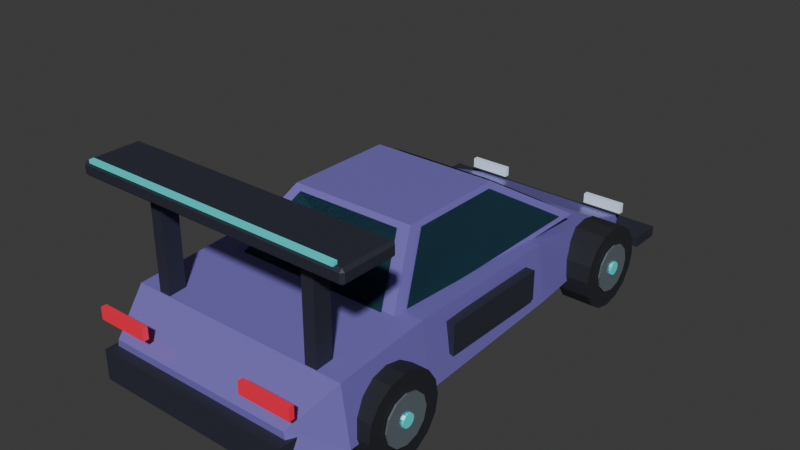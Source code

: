 # Source: senna.blend  (saved by Blender 5.3.31; exported with 4.5.12 LTS)
import bpy
from mathutils import Matrix  # noqa: F401  (used for matrix-valued properties, if any)

bpy.ops.wm.read_factory_settings(use_empty=True)
scene = bpy.context.scene
scene.name = 'Scene'

# ---- collections
col_collection = bpy.data.collections.new('Collection'); scene.collection.children.link(col_collection)

# ---- materials (node trees are filled in below, after node groups)
mat_body_paint = bpy.data.materials.new('Body paint')
mat_body_paint.diffuse_color = (0.25, 0.2, 0.67, 1.0)
mat_tires = bpy.data.materials.new('Tires')
mat_tires.diffuse_color = (0.012, 0.014, 0.02, 1.0)
mat_alloy = bpy.data.materials.new('Alloy')
mat_alloy.diffuse_color = (0.35, 0.43, 0.49, 1.0)
mat_neon_detail = bpy.data.materials.new('Neon detail')
mat_neon_detail.diffuse_color = (0.06, 0.85, 0.84, 1.0)
mat_tinted_windows = bpy.data.materials.new('Tinted windows')
mat_tinted_windows.diffuse_color = (0.035, 0.1, 0.15, 1.0)
mat_carbon_and_rubber_trim = bpy.data.materials.new('Carbon and rubber trim')
mat_carbon_and_rubber_trim.diffuse_color = (0.025, 0.028, 0.045, 1.0)
mat_tail_lamps = bpy.data.materials.new('Tail lamps')
mat_tail_lamps.diffuse_color = (0.9, 0.015, 0.055, 1.0)
mat_headlamps = bpy.data.materials.new('Headlamps')
mat_headlamps.diffuse_color = (0.7, 0.85, 1.0, 1.0)

# ---- material node trees
mat_body_paint.use_nodes = True; mat_body_paint.node_tree.nodes.clear()
_N = mat_body_paint.node_tree.nodes; _L = mat_body_paint.node_tree.links
n0 = _N.new('ShaderNodeBsdfPrincipled'); n0.name = 'Principled BSDF'; n0.location = (-200, 100)
n0.inputs[0].default_value = (0.25, 0.2, 0.67, 1.0)
n0.inputs[1].default_value = 0.25
n0.inputs[2].default_value = 0.35
n0.inputs[10].default_value = 0.005
n1 = _N.new('ShaderNodeOutputMaterial'); n1.name = 'Material Output'; n1.location = (200, 100)
_L.new(n0.outputs[0], n1.inputs[0])
n1.is_active_output = True
mat_tires.use_nodes = True; mat_tires.node_tree.nodes.clear()
_N = mat_tires.node_tree.nodes; _L = mat_tires.node_tree.links
n0 = _N.new('ShaderNodeBsdfPrincipled'); n0.name = 'Principled BSDF'; n0.location = (-200, 100)
n0.inputs[0].default_value = (0.012, 0.014, 0.02, 1.0)
n0.inputs[2].default_value = 0.8
n0.inputs[10].default_value = 0.005
n1 = _N.new('ShaderNodeOutputMaterial'); n1.name = 'Material Output'; n1.location = (200, 100)
_L.new(n0.outputs[0], n1.inputs[0])
n1.is_active_output = True
mat_alloy.use_nodes = True; mat_alloy.node_tree.nodes.clear()
_N = mat_alloy.node_tree.nodes; _L = mat_alloy.node_tree.links
n0 = _N.new('ShaderNodeBsdfPrincipled'); n0.name = 'Principled BSDF'; n0.location = (-200, 100)
n0.inputs[0].default_value = (0.35, 0.43, 0.49, 1.0)
n0.inputs[1].default_value = 0.7
n0.inputs[2].default_value = 0.25
n0.inputs[10].default_value = 0.005
n1 = _N.new('ShaderNodeOutputMaterial'); n1.name = 'Material Output'; n1.location = (200, 100)
_L.new(n0.outputs[0], n1.inputs[0])
n1.is_active_output = True
mat_neon_detail.use_nodes = True; mat_neon_detail.node_tree.nodes.clear()
_N = mat_neon_detail.node_tree.nodes; _L = mat_neon_detail.node_tree.links
n0 = _N.new('ShaderNodeBsdfPrincipled'); n0.name = 'Principled BSDF'; n0.location = (-200, 100)
n0.inputs[0].default_value = (0.06, 0.85, 0.84, 1.0)
n0.inputs[1].default_value = 0.2
n0.inputs[2].default_value = 0.3
n0.inputs[10].default_value = 0.005
n0.inputs[27].default_value = (0.06, 0.85, 0.84, 1.0)
n0.inputs[28].default_value = 0.15
n1 = _N.new('ShaderNodeOutputMaterial'); n1.name = 'Material Output'; n1.location = (200, 100)
_L.new(n0.outputs[0], n1.inputs[0])
n1.is_active_output = True
mat_tinted_windows.use_nodes = True; mat_tinted_windows.node_tree.nodes.clear()
_N = mat_tinted_windows.node_tree.nodes; _L = mat_tinted_windows.node_tree.links
n0 = _N.new('ShaderNodeBsdfPrincipled'); n0.name = 'Principled BSDF'; n0.location = (-200, 100)
n0.inputs[0].default_value = (0.035, 0.1, 0.15, 1.0)
n0.inputs[1].default_value = 0.25
n0.inputs[2].default_value = 0.18
n0.inputs[10].default_value = 0.005
n1 = _N.new('ShaderNodeOutputMaterial'); n1.name = 'Material Output'; n1.location = (200, 100)
_L.new(n0.outputs[0], n1.inputs[0])
n1.is_active_output = True
mat_carbon_and_rubber_trim.use_nodes = True; mat_carbon_and_rubber_trim.node_tree.nodes.clear()
_N = mat_carbon_and_rubber_trim.node_tree.nodes; _L = mat_carbon_and_rubber_trim.node_tree.links
n0 = _N.new('ShaderNodeBsdfPrincipled'); n0.name = 'Principled BSDF'; n0.location = (-200, 100)
n0.inputs[0].default_value = (0.025, 0.028, 0.045, 1.0)
n0.inputs[1].default_value = 0.05
n0.inputs[2].default_value = 0.6
n0.inputs[10].default_value = 0.005
n1 = _N.new('ShaderNodeOutputMaterial'); n1.name = 'Material Output'; n1.location = (200, 100)
_L.new(n0.outputs[0], n1.inputs[0])
n1.is_active_output = True
mat_tail_lamps.use_nodes = True; mat_tail_lamps.node_tree.nodes.clear()
_N = mat_tail_lamps.node_tree.nodes; _L = mat_tail_lamps.node_tree.links
n0 = _N.new('ShaderNodeBsdfPrincipled'); n0.name = 'Principled BSDF'; n0.location = (-200, 100)
n0.inputs[0].default_value = (0.9, 0.015, 0.055, 1.0)
n0.inputs[1].default_value = 0.1
n0.inputs[2].default_value = 0.25
n0.inputs[10].default_value = 0.005
n0.inputs[27].default_value = (0.9, 0.015, 0.055, 1.0)
n0.inputs[28].default_value = 0.25
n1 = _N.new('ShaderNodeOutputMaterial'); n1.name = 'Material Output'; n1.location = (200, 100)
_L.new(n0.outputs[0], n1.inputs[0])
n1.is_active_output = True
mat_headlamps.use_nodes = True; mat_headlamps.node_tree.nodes.clear()
_N = mat_headlamps.node_tree.nodes; _L = mat_headlamps.node_tree.links
n0 = _N.new('ShaderNodeBsdfPrincipled'); n0.name = 'Principled BSDF'; n0.location = (-200, 100)
n0.inputs[0].default_value = (0.7, 0.85, 1.0, 1.0)
n0.inputs[1].default_value = 0.1
n0.inputs[2].default_value = 0.2
n0.inputs[10].default_value = 0.005
n0.inputs[27].default_value = (0.7, 0.85, 1.0, 1.0)
n0.inputs[28].default_value = 0.2
n1 = _N.new('ShaderNodeOutputMaterial'); n1.name = 'Material Output'; n1.location = (200, 100)
_L.new(n0.outputs[0], n1.inputs[0])
n1.is_active_output = True

# ---- world
world_world = bpy.data.worlds.new('World'); scene.world = world_world
world_world.use_nodes = True; world_world.node_tree.nodes.clear()
_N = world_world.node_tree.nodes; _L = world_world.node_tree.links
n0 = _N.new('ShaderNodeOutputWorld'); n0.name = 'World Output'; n0.location = (200, 100)
n1 = _N.new('ShaderNodeBackground'); n1.name = 'Background'; n1.location = (-200, 100)
n1.inputs[0].default_value = (0.05088, 0.05088, 0.05088, 1.0)
_L.new(n1.outputs[0], n0.inputs[0])
n0.is_active_output = True
world_world.color = (0.05088, 0.05088, 0.05088)
world_world.sun_shadow_jitter_overblur = 0.0

# ---- meshes
me_sculpted_carbon_body = bpy.data.meshes.new('Sculpted carbon body')
me_sculpted_carbon_body.from_pydata([(-0.76, -1.83, 0.27), (0.76, -1.83, 0.27), (-0.7068, -1.83, 0.48), (0.7068, -1.83, 0.48), (-0.91, -1.52, 0.27), (0.91, -1.52, 0.27), (-0.8463, -1.52, 0.69), (0.8463, -1.52, 0.69), (-0.9, -0.8, 0.27), (0.9, -0.8, 0.27), (-0.837, -0.8, 0.74), (0.837, -0.8, 0.74), (-0.85, 0.5, 0.27), (0.85, 0.5, 0.27), (-0.7905, 0.5, 0.69), (0.7905, 0.5, 0.69), (-0.78, 1.35, 0.27), (0.78, 1.35, 0.27), (-0.7254, 1.35, 0.54), (0.7254, 1.35, 0.54), (-0.68, 1.83, 0.27), (0.68, 1.83, 0.27), (-0.6324, 1.83, 0.35), (0.6324, 1.83, 0.35)], [], [(1, 3, 2, 0), (4, 5, 1, 0), (2, 6, 4, 0), (5, 7, 3, 1), (3, 7, 6, 2), (8, 9, 5, 4), (6, 10, 8, 4), (9, 11, 7, 5), (7, 11, 10, 6), (12, 13, 9, 8), (10, 14, 12, 8), (13, 15, 11, 9), (11, 15, 14, 10), (16, 17, 13, 12), (14, 18, 16, 12), (17, 19, 15, 13), (15, 19, 18, 14), (20, 21, 17, 16), (18, 22, 20, 16), (21, 23, 19, 17), (19, 23, 22, 18), (22, 23, 21, 20)])
me_sculpted_carbon_body.materials.append(mat_body_paint)
me_sculpted_carbon_body.update()
me_cylinder = bpy.data.meshes.new('Cylinder')
me_cylinder.from_pydata([(0.0, 0.31, -0.12), (0.0, 0.31, 0.12), (0.1186, 0.2864, -0.12), (0.1186, 0.2864, 0.12), (0.2192, 0.2192, -0.12), (0.2192, 0.2192, 0.12), (0.2864, 0.1186, -0.12), (0.2864, 0.1186, 0.12), (0.31, 0.0, -0.12), (0.31, 0.0, 0.12), (0.2864, -0.1186, -0.12), (0.2864, -0.1186, 0.12), (0.2192, -0.2192, -0.12), (0.2192, -0.2192, 0.12), (0.1186, -0.2864, -0.12), (0.1186, -0.2864, 0.12), (0.0, -0.31, -0.12), (0.0, -0.31, 0.12), (-0.1186, -0.2864, -0.12), (-0.1186, -0.2864, 0.12), (-0.2192, -0.2192, -0.12), (-0.2192, -0.2192, 0.12), (-0.2864, -0.1186, -0.12), (-0.2864, -0.1186, 0.12), (-0.31, 0.0, -0.12), (-0.31, 0.0, 0.12), (-0.2864, 0.1186, -0.12), (-0.2864, 0.1186, 0.12), (-0.2192, 0.2192, -0.12), (-0.2192, 0.2192, 0.12), (-0.1186, 0.2864, -0.12), (-0.1186, 0.2864, 0.12)], [], [(0, 1, 3, 2), (2, 3, 5, 4), (4, 5, 7, 6), (6, 7, 9, 8), (8, 9, 11, 10), (10, 11, 13, 12), (12, 13, 15, 14), (14, 15, 17, 16), (16, 17, 19, 18), (18, 19, 21, 20), (20, 21, 23, 22), (22, 23, 25, 24), (24, 25, 27, 26), (26, 27, 29, 28), (3, 1, 31, 29, 27, 25, 23, 21, 19, 17, 15, 13, 11, 9, 7, 5), (28, 29, 31, 30), (30, 31, 1, 0), (0, 2, 4, 6, 8, 10, 12, 14, 16, 18, 20, 22, 24, 26, 28, 30)])
_uv = me_cylinder.uv_layers.new(name='UVMap')
_uv.uv.foreach_set('vector', [1.0, 0.5, 1.0, 1.0, 0.9375, 1.0, 0.9375, 0.5, 0.9375, 0.5, 0.9375, 1.0, 0.875, 1.0, 0.875, 0.5, 0.875, 0.5, 0.875, 1.0, 0.8125, 1.0, 0.8125, 0.5, 0.8125, 0.5, 0.8125, 1.0, 0.75, 1.0, 0.75, 0.5, 0.75, 0.5, 0.75, 1.0, 0.6875, 1.0, 0.6875, 0.5, 0.6875, 0.5, 0.6875, 1.0, 0.625, 1.0, 0.625, 0.5, 0.625, 0.5, 0.625, 1.0, 0.5625, 1.0, 0.5625, 0.5, 0.5625, 0.5, 0.5625, 1.0, 0.5, 1.0, 0.5, 0.5, 0.5, 0.5, 0.5, 1.0, 0.4375, 1.0, 0.4375, 0.5, 0.4375, 0.5, 0.4375, 1.0, 0.375, 1.0, 0.375, 0.5, 0.375, 0.5, 0.375, 1.0, 0.3125, 1.0, 0.3125, 0.5, 0.3125, 0.5, 0.3125, 1.0, 0.25, 1.0, 0.25, 0.5, 0.25, 0.5, 0.25, 1.0, 0.1875, 1.0, 0.1875, 0.5, 0.1875, 0.5, 0.1875, 1.0, 0.125, 1.0, 0.125, 0.5, 0.3418, 0.4717, 0.25, 0.49, 0.1582, 0.4717, 0.08029, 0.4197, 0.02827, 0.3418, 0.01, 0.25, 0.02827, 0.1582, 0.08029, 0.08029, 0.1582, 0.02827, 0.25, 0.01, 0.3418, 0.02827, 0.4197, 0.08029, 0.4717, 0.1582, 0.49, 0.25, 0.4717, 0.3418, 0.4197, 0.4197, 0.125, 0.5, 0.125, 1.0, 0.0625, 1.0, 0.0625, 0.5, 0.0625, 0.5, 0.0625, 1.0, 0.0, 1.0, 0.0, 0.5, 0.75, 0.49, 0.8418, 0.4717, 0.9197, 0.4197, 0.9717, 0.3418, 0.99, 0.25, 0.9717, 0.1582, 0.9197, 0.08029, 0.8418, 0.02827, 0.75, 0.01, 0.6582, 0.02827, 0.5803, 0.08029, 0.5283, 0.1582, 0.51, 0.25, 0.5283, 0.3418, 0.5803, 0.4197, 0.6582, 0.4717])
me_cylinder.materials.append(mat_tires)
me_cylinder.update()
me_cylinder_001 = bpy.data.meshes.new('Cylinder.001')
me_cylinder_001.from_pydata([(0.0, 0.1798, -0.006), (0.0, 0.1798, 0.006), (0.0899, 0.1557, -0.006), (0.0899, 0.1557, 0.006), (0.1557, 0.0899, -0.006), (0.1557, 0.0899, 0.006), (0.1798, 0.0, -0.006), (0.1798, 0.0, 0.006), (0.1557, -0.0899, -0.006), (0.1557, -0.0899, 0.006), (0.0899, -0.1557, -0.006), (0.0899, -0.1557, 0.006), (0.0, -0.1798, -0.006), (0.0, -0.1798, 0.006), (-0.0899, -0.1557, -0.006), (-0.0899, -0.1557, 0.006), (-0.1557, -0.0899, -0.006), (-0.1557, -0.0899, 0.006), (-0.1798, 0.0, -0.006), (-0.1798, 0.0, 0.006), (-0.1557, 0.0899, -0.006), (-0.1557, 0.0899, 0.006), (-0.0899, 0.1557, -0.006), (-0.0899, 0.1557, 0.006)], [], [(0, 1, 3, 2), (2, 3, 5, 4), (4, 5, 7, 6), (6, 7, 9, 8), (8, 9, 11, 10), (10, 11, 13, 12), (12, 13, 15, 14), (14, 15, 17, 16), (16, 17, 19, 18), (18, 19, 21, 20), (3, 1, 23, 21, 19, 17, 15, 13, 11, 9, 7, 5), (20, 21, 23, 22), (22, 23, 1, 0), (0, 2, 4, 6, 8, 10, 12, 14, 16, 18, 20, 22)])
_uv = me_cylinder_001.uv_layers.new(name='UVMap')
_uv.uv.foreach_set('vector', [1.0, 0.5, 1.0, 1.0, 0.9167, 1.0, 0.9167, 0.5, 0.9167, 0.5, 0.9167, 1.0, 0.8333, 1.0, 0.8333, 0.5, 0.8333, 0.5, 0.8333, 1.0, 0.75, 1.0, 0.75, 0.5, 0.75, 0.5, 0.75, 1.0, 0.6667, 1.0, 0.6667, 0.5, 0.6667, 0.5, 0.6667, 1.0, 0.5833, 1.0, 0.5833, 0.5, 0.5833, 0.5, 0.5833, 1.0, 0.5, 1.0, 0.5, 0.5, 0.5, 0.5, 0.5, 1.0, 0.4167, 1.0, 0.4167, 0.5, 0.4167, 0.5, 0.4167, 1.0, 0.3333, 1.0, 0.3333, 0.5, 0.3333, 0.5, 0.3333, 1.0, 0.25, 1.0, 0.25, 0.5, 0.25, 0.5, 0.25, 1.0, 0.1667, 1.0, 0.1667, 0.5, 0.37, 0.4578, 0.25, 0.49, 0.13, 0.4578, 0.04215, 0.37, 0.01, 0.25, 0.04215, 0.13, 0.13, 0.04215, 0.25, 0.01, 0.37, 0.04215, 0.4578, 0.13, 0.49, 0.25, 0.4578, 0.37, 0.1667, 0.5, 0.1667, 1.0, 0.08333, 1.0, 0.08333, 0.5, 0.08333, 0.5, 0.08333, 1.0, 7.451e-08, 1.0, 7.451e-08, 0.5, 0.75, 0.49, 0.87, 0.4578, 0.9578, 0.37, 0.99, 0.25, 0.9578, 0.13, 0.87, 0.04215, 0.75, 0.01, 0.63, 0.04215, 0.5422, 0.13, 0.51, 0.25, 0.5422, 0.37, 0.63, 0.4578])
me_cylinder_001.materials.append(mat_alloy)
me_cylinder_001.update()
me_cylinder_002 = bpy.data.meshes.new('Cylinder.002')
me_cylinder_002.from_pydata([(0.0, 0.0496, -0.006), (0.0, 0.0496, 0.006), (0.0248, 0.04295, -0.006), (0.0248, 0.04295, 0.006), (0.04295, 0.0248, -0.006), (0.04295, 0.0248, 0.006), (0.0496, 0.0, -0.006), (0.0496, 0.0, 0.006), (0.04295, -0.0248, -0.006), (0.04295, -0.0248, 0.006), (0.0248, -0.04295, -0.006), (0.0248, -0.04295, 0.006), (0.0, -0.0496, -0.006), (0.0, -0.0496, 0.006), (-0.0248, -0.04295, -0.006), (-0.0248, -0.04295, 0.006), (-0.04295, -0.0248, -0.006), (-0.04295, -0.0248, 0.006), (-0.0496, 0.0, -0.006), (-0.0496, 0.0, 0.006), (-0.04295, 0.0248, -0.006), (-0.04295, 0.0248, 0.006), (-0.0248, 0.04295, -0.006), (-0.0248, 0.04295, 0.006)], [], [(0, 1, 3, 2), (2, 3, 5, 4), (4, 5, 7, 6), (6, 7, 9, 8), (8, 9, 11, 10), (10, 11, 13, 12), (12, 13, 15, 14), (14, 15, 17, 16), (16, 17, 19, 18), (18, 19, 21, 20), (3, 1, 23, 21, 19, 17, 15, 13, 11, 9, 7, 5), (20, 21, 23, 22), (22, 23, 1, 0), (0, 2, 4, 6, 8, 10, 12, 14, 16, 18, 20, 22)])
_uv = me_cylinder_002.uv_layers.new(name='UVMap')
_uv.uv.foreach_set('vector', [1.0, 0.5, 1.0, 1.0, 0.9167, 1.0, 0.9167, 0.5, 0.9167, 0.5, 0.9167, 1.0, 0.8333, 1.0, 0.8333, 0.5, 0.8333, 0.5, 0.8333, 1.0, 0.75, 1.0, 0.75, 0.5, 0.75, 0.5, 0.75, 1.0, 0.6667, 1.0, 0.6667, 0.5, 0.6667, 0.5, 0.6667, 1.0, 0.5833, 1.0, 0.5833, 0.5, 0.5833, 0.5, 0.5833, 1.0, 0.5, 1.0, 0.5, 0.5, 0.5, 0.5, 0.5, 1.0, 0.4167, 1.0, 0.4167, 0.5, 0.4167, 0.5, 0.4167, 1.0, 0.3333, 1.0, 0.3333, 0.5, 0.3333, 0.5, 0.3333, 1.0, 0.25, 1.0, 0.25, 0.5, 0.25, 0.5, 0.25, 1.0, 0.1667, 1.0, 0.1667, 0.5, 0.37, 0.4578, 0.25, 0.49, 0.13, 0.4578, 0.04215, 0.37, 0.01, 0.25, 0.04215, 0.13, 0.13, 0.04215, 0.25, 0.01, 0.37, 0.04215, 0.4578, 0.13, 0.49, 0.25, 0.4578, 0.37, 0.1667, 0.5, 0.1667, 1.0, 0.08333, 1.0, 0.08333, 0.5, 0.08333, 0.5, 0.08333, 1.0, 7.451e-08, 1.0, 7.451e-08, 0.5, 0.75, 0.49, 0.87, 0.4578, 0.9578, 0.37, 0.99, 0.25, 0.9578, 0.13, 0.87, 0.04215, 0.75, 0.01, 0.63, 0.04215, 0.5422, 0.13, 0.51, 0.25, 0.5422, 0.37, 0.63, 0.4578])
me_cylinder_002.materials.append(mat_neon_detail)
me_cylinder_002.update()
me_cylinder_003 = bpy.data.meshes.new('Cylinder.003')
me_cylinder_003.from_pydata([(0.0, 0.31, -0.12), (0.0, 0.31, 0.12), (0.1186, 0.2864, -0.12), (0.1186, 0.2864, 0.12), (0.2192, 0.2192, -0.12), (0.2192, 0.2192, 0.12), (0.2864, 0.1186, -0.12), (0.2864, 0.1186, 0.12), (0.31, 0.0, -0.12), (0.31, 0.0, 0.12), (0.2864, -0.1186, -0.12), (0.2864, -0.1186, 0.12), (0.2192, -0.2192, -0.12), (0.2192, -0.2192, 0.12), (0.1186, -0.2864, -0.12), (0.1186, -0.2864, 0.12), (0.0, -0.31, -0.12), (0.0, -0.31, 0.12), (-0.1186, -0.2864, -0.12), (-0.1186, -0.2864, 0.12), (-0.2192, -0.2192, -0.12), (-0.2192, -0.2192, 0.12), (-0.2864, -0.1186, -0.12), (-0.2864, -0.1186, 0.12), (-0.31, 0.0, -0.12), (-0.31, 0.0, 0.12), (-0.2864, 0.1186, -0.12), (-0.2864, 0.1186, 0.12), (-0.2192, 0.2192, -0.12), (-0.2192, 0.2192, 0.12), (-0.1186, 0.2864, -0.12), (-0.1186, 0.2864, 0.12)], [], [(0, 1, 3, 2), (2, 3, 5, 4), (4, 5, 7, 6), (6, 7, 9, 8), (8, 9, 11, 10), (10, 11, 13, 12), (12, 13, 15, 14), (14, 15, 17, 16), (16, 17, 19, 18), (18, 19, 21, 20), (20, 21, 23, 22), (22, 23, 25, 24), (24, 25, 27, 26), (26, 27, 29, 28), (3, 1, 31, 29, 27, 25, 23, 21, 19, 17, 15, 13, 11, 9, 7, 5), (28, 29, 31, 30), (30, 31, 1, 0), (0, 2, 4, 6, 8, 10, 12, 14, 16, 18, 20, 22, 24, 26, 28, 30)])
_uv = me_cylinder_003.uv_layers.new(name='UVMap')
_uv.uv.foreach_set('vector', [1.0, 0.5, 1.0, 1.0, 0.9375, 1.0, 0.9375, 0.5, 0.9375, 0.5, 0.9375, 1.0, 0.875, 1.0, 0.875, 0.5, 0.875, 0.5, 0.875, 1.0, 0.8125, 1.0, 0.8125, 0.5, 0.8125, 0.5, 0.8125, 1.0, 0.75, 1.0, 0.75, 0.5, 0.75, 0.5, 0.75, 1.0, 0.6875, 1.0, 0.6875, 0.5, 0.6875, 0.5, 0.6875, 1.0, 0.625, 1.0, 0.625, 0.5, 0.625, 0.5, 0.625, 1.0, 0.5625, 1.0, 0.5625, 0.5, 0.5625, 0.5, 0.5625, 1.0, 0.5, 1.0, 0.5, 0.5, 0.5, 0.5, 0.5, 1.0, 0.4375, 1.0, 0.4375, 0.5, 0.4375, 0.5, 0.4375, 1.0, 0.375, 1.0, 0.375, 0.5, 0.375, 0.5, 0.375, 1.0, 0.3125, 1.0, 0.3125, 0.5, 0.3125, 0.5, 0.3125, 1.0, 0.25, 1.0, 0.25, 0.5, 0.25, 0.5, 0.25, 1.0, 0.1875, 1.0, 0.1875, 0.5, 0.1875, 0.5, 0.1875, 1.0, 0.125, 1.0, 0.125, 0.5, 0.3418, 0.4717, 0.25, 0.49, 0.1582, 0.4717, 0.08029, 0.4197, 0.02827, 0.3418, 0.01, 0.25, 0.02827, 0.1582, 0.08029, 0.08029, 0.1582, 0.02827, 0.25, 0.01, 0.3418, 0.02827, 0.4197, 0.08029, 0.4717, 0.1582, 0.49, 0.25, 0.4717, 0.3418, 0.4197, 0.4197, 0.125, 0.5, 0.125, 1.0, 0.0625, 1.0, 0.0625, 0.5, 0.0625, 0.5, 0.0625, 1.0, 0.0, 1.0, 0.0, 0.5, 0.75, 0.49, 0.8418, 0.4717, 0.9197, 0.4197, 0.9717, 0.3418, 0.99, 0.25, 0.9717, 0.1582, 0.9197, 0.08029, 0.8418, 0.02827, 0.75, 0.01, 0.6582, 0.02827, 0.5803, 0.08029, 0.5283, 0.1582, 0.51, 0.25, 0.5283, 0.3418, 0.5803, 0.4197, 0.6582, 0.4717])
me_cylinder_003.materials.append(mat_tires)
me_cylinder_003.update()
me_cylinder_004 = bpy.data.meshes.new('Cylinder.004')
me_cylinder_004.from_pydata([(0.0, 0.1798, -0.006), (0.0, 0.1798, 0.006), (0.0899, 0.1557, -0.006), (0.0899, 0.1557, 0.006), (0.1557, 0.0899, -0.006), (0.1557, 0.0899, 0.006), (0.1798, 0.0, -0.006), (0.1798, 0.0, 0.006), (0.1557, -0.0899, -0.006), (0.1557, -0.0899, 0.006), (0.0899, -0.1557, -0.006), (0.0899, -0.1557, 0.006), (0.0, -0.1798, -0.006), (0.0, -0.1798, 0.006), (-0.0899, -0.1557, -0.006), (-0.0899, -0.1557, 0.006), (-0.1557, -0.0899, -0.006), (-0.1557, -0.0899, 0.006), (-0.1798, 0.0, -0.006), (-0.1798, 0.0, 0.006), (-0.1557, 0.0899, -0.006), (-0.1557, 0.0899, 0.006), (-0.0899, 0.1557, -0.006), (-0.0899, 0.1557, 0.006)], [], [(0, 1, 3, 2), (2, 3, 5, 4), (4, 5, 7, 6), (6, 7, 9, 8), (8, 9, 11, 10), (10, 11, 13, 12), (12, 13, 15, 14), (14, 15, 17, 16), (16, 17, 19, 18), (18, 19, 21, 20), (3, 1, 23, 21, 19, 17, 15, 13, 11, 9, 7, 5), (20, 21, 23, 22), (22, 23, 1, 0), (0, 2, 4, 6, 8, 10, 12, 14, 16, 18, 20, 22)])
_uv = me_cylinder_004.uv_layers.new(name='UVMap')
_uv.uv.foreach_set('vector', [1.0, 0.5, 1.0, 1.0, 0.9167, 1.0, 0.9167, 0.5, 0.9167, 0.5, 0.9167, 1.0, 0.8333, 1.0, 0.8333, 0.5, 0.8333, 0.5, 0.8333, 1.0, 0.75, 1.0, 0.75, 0.5, 0.75, 0.5, 0.75, 1.0, 0.6667, 1.0, 0.6667, 0.5, 0.6667, 0.5, 0.6667, 1.0, 0.5833, 1.0, 0.5833, 0.5, 0.5833, 0.5, 0.5833, 1.0, 0.5, 1.0, 0.5, 0.5, 0.5, 0.5, 0.5, 1.0, 0.4167, 1.0, 0.4167, 0.5, 0.4167, 0.5, 0.4167, 1.0, 0.3333, 1.0, 0.3333, 0.5, 0.3333, 0.5, 0.3333, 1.0, 0.25, 1.0, 0.25, 0.5, 0.25, 0.5, 0.25, 1.0, 0.1667, 1.0, 0.1667, 0.5, 0.37, 0.4578, 0.25, 0.49, 0.13, 0.4578, 0.04215, 0.37, 0.01, 0.25, 0.04215, 0.13, 0.13, 0.04215, 0.25, 0.01, 0.37, 0.04215, 0.4578, 0.13, 0.49, 0.25, 0.4578, 0.37, 0.1667, 0.5, 0.1667, 1.0, 0.08333, 1.0, 0.08333, 0.5, 0.08333, 0.5, 0.08333, 1.0, 7.451e-08, 1.0, 7.451e-08, 0.5, 0.75, 0.49, 0.87, 0.4578, 0.9578, 0.37, 0.99, 0.25, 0.9578, 0.13, 0.87, 0.04215, 0.75, 0.01, 0.63, 0.04215, 0.5422, 0.13, 0.51, 0.25, 0.5422, 0.37, 0.63, 0.4578])
me_cylinder_004.materials.append(mat_alloy)
me_cylinder_004.update()
me_cylinder_005 = bpy.data.meshes.new('Cylinder.005')
me_cylinder_005.from_pydata([(0.0, 0.0496, -0.006), (0.0, 0.0496, 0.006), (0.0248, 0.04295, -0.006), (0.0248, 0.04295, 0.006), (0.04295, 0.0248, -0.006), (0.04295, 0.0248, 0.006), (0.0496, 0.0, -0.006), (0.0496, 0.0, 0.006), (0.04295, -0.0248, -0.006), (0.04295, -0.0248, 0.006), (0.0248, -0.04295, -0.006), (0.0248, -0.04295, 0.006), (0.0, -0.0496, -0.006), (0.0, -0.0496, 0.006), (-0.0248, -0.04295, -0.006), (-0.0248, -0.04295, 0.006), (-0.04295, -0.0248, -0.006), (-0.04295, -0.0248, 0.006), (-0.0496, 0.0, -0.006), (-0.0496, 0.0, 0.006), (-0.04295, 0.0248, -0.006), (-0.04295, 0.0248, 0.006), (-0.0248, 0.04295, -0.006), (-0.0248, 0.04295, 0.006)], [], [(0, 1, 3, 2), (2, 3, 5, 4), (4, 5, 7, 6), (6, 7, 9, 8), (8, 9, 11, 10), (10, 11, 13, 12), (12, 13, 15, 14), (14, 15, 17, 16), (16, 17, 19, 18), (18, 19, 21, 20), (3, 1, 23, 21, 19, 17, 15, 13, 11, 9, 7, 5), (20, 21, 23, 22), (22, 23, 1, 0), (0, 2, 4, 6, 8, 10, 12, 14, 16, 18, 20, 22)])
_uv = me_cylinder_005.uv_layers.new(name='UVMap')
_uv.uv.foreach_set('vector', [1.0, 0.5, 1.0, 1.0, 0.9167, 1.0, 0.9167, 0.5, 0.9167, 0.5, 0.9167, 1.0, 0.8333, 1.0, 0.8333, 0.5, 0.8333, 0.5, 0.8333, 1.0, 0.75, 1.0, 0.75, 0.5, 0.75, 0.5, 0.75, 1.0, 0.6667, 1.0, 0.6667, 0.5, 0.6667, 0.5, 0.6667, 1.0, 0.5833, 1.0, 0.5833, 0.5, 0.5833, 0.5, 0.5833, 1.0, 0.5, 1.0, 0.5, 0.5, 0.5, 0.5, 0.5, 1.0, 0.4167, 1.0, 0.4167, 0.5, 0.4167, 0.5, 0.4167, 1.0, 0.3333, 1.0, 0.3333, 0.5, 0.3333, 0.5, 0.3333, 1.0, 0.25, 1.0, 0.25, 0.5, 0.25, 0.5, 0.25, 1.0, 0.1667, 1.0, 0.1667, 0.5, 0.37, 0.4578, 0.25, 0.49, 0.13, 0.4578, 0.04215, 0.37, 0.01, 0.25, 0.04215, 0.13, 0.13, 0.04215, 0.25, 0.01, 0.37, 0.04215, 0.4578, 0.13, 0.49, 0.25, 0.4578, 0.37, 0.1667, 0.5, 0.1667, 1.0, 0.08333, 1.0, 0.08333, 0.5, 0.08333, 0.5, 0.08333, 1.0, 7.451e-08, 1.0, 7.451e-08, 0.5, 0.75, 0.49, 0.87, 0.4578, 0.9578, 0.37, 0.99, 0.25, 0.9578, 0.13, 0.87, 0.04215, 0.75, 0.01, 0.63, 0.04215, 0.5422, 0.13, 0.51, 0.25, 0.5422, 0.37, 0.63, 0.4578])
me_cylinder_005.materials.append(mat_neon_detail)
me_cylinder_005.update()
me_cylinder_006 = bpy.data.meshes.new('Cylinder.006')
me_cylinder_006.from_pydata([(0.0, 0.31, -0.12), (0.0, 0.31, 0.12), (0.1186, 0.2864, -0.12), (0.1186, 0.2864, 0.12), (0.2192, 0.2192, -0.12), (0.2192, 0.2192, 0.12), (0.2864, 0.1186, -0.12), (0.2864, 0.1186, 0.12), (0.31, 0.0, -0.12), (0.31, 0.0, 0.12), (0.2864, -0.1186, -0.12), (0.2864, -0.1186, 0.12), (0.2192, -0.2192, -0.12), (0.2192, -0.2192, 0.12), (0.1186, -0.2864, -0.12), (0.1186, -0.2864, 0.12), (0.0, -0.31, -0.12), (0.0, -0.31, 0.12), (-0.1186, -0.2864, -0.12), (-0.1186, -0.2864, 0.12), (-0.2192, -0.2192, -0.12), (-0.2192, -0.2192, 0.12), (-0.2864, -0.1186, -0.12), (-0.2864, -0.1186, 0.12), (-0.31, 0.0, -0.12), (-0.31, 0.0, 0.12), (-0.2864, 0.1186, -0.12), (-0.2864, 0.1186, 0.12), (-0.2192, 0.2192, -0.12), (-0.2192, 0.2192, 0.12), (-0.1186, 0.2864, -0.12), (-0.1186, 0.2864, 0.12)], [], [(0, 1, 3, 2), (2, 3, 5, 4), (4, 5, 7, 6), (6, 7, 9, 8), (8, 9, 11, 10), (10, 11, 13, 12), (12, 13, 15, 14), (14, 15, 17, 16), (16, 17, 19, 18), (18, 19, 21, 20), (20, 21, 23, 22), (22, 23, 25, 24), (24, 25, 27, 26), (26, 27, 29, 28), (3, 1, 31, 29, 27, 25, 23, 21, 19, 17, 15, 13, 11, 9, 7, 5), (28, 29, 31, 30), (30, 31, 1, 0), (0, 2, 4, 6, 8, 10, 12, 14, 16, 18, 20, 22, 24, 26, 28, 30)])
_uv = me_cylinder_006.uv_layers.new(name='UVMap')
_uv.uv.foreach_set('vector', [1.0, 0.5, 1.0, 1.0, 0.9375, 1.0, 0.9375, 0.5, 0.9375, 0.5, 0.9375, 1.0, 0.875, 1.0, 0.875, 0.5, 0.875, 0.5, 0.875, 1.0, 0.8125, 1.0, 0.8125, 0.5, 0.8125, 0.5, 0.8125, 1.0, 0.75, 1.0, 0.75, 0.5, 0.75, 0.5, 0.75, 1.0, 0.6875, 1.0, 0.6875, 0.5, 0.6875, 0.5, 0.6875, 1.0, 0.625, 1.0, 0.625, 0.5, 0.625, 0.5, 0.625, 1.0, 0.5625, 1.0, 0.5625, 0.5, 0.5625, 0.5, 0.5625, 1.0, 0.5, 1.0, 0.5, 0.5, 0.5, 0.5, 0.5, 1.0, 0.4375, 1.0, 0.4375, 0.5, 0.4375, 0.5, 0.4375, 1.0, 0.375, 1.0, 0.375, 0.5, 0.375, 0.5, 0.375, 1.0, 0.3125, 1.0, 0.3125, 0.5, 0.3125, 0.5, 0.3125, 1.0, 0.25, 1.0, 0.25, 0.5, 0.25, 0.5, 0.25, 1.0, 0.1875, 1.0, 0.1875, 0.5, 0.1875, 0.5, 0.1875, 1.0, 0.125, 1.0, 0.125, 0.5, 0.3418, 0.4717, 0.25, 0.49, 0.1582, 0.4717, 0.08029, 0.4197, 0.02827, 0.3418, 0.01, 0.25, 0.02827, 0.1582, 0.08029, 0.08029, 0.1582, 0.02827, 0.25, 0.01, 0.3418, 0.02827, 0.4197, 0.08029, 0.4717, 0.1582, 0.49, 0.25, 0.4717, 0.3418, 0.4197, 0.4197, 0.125, 0.5, 0.125, 1.0, 0.0625, 1.0, 0.0625, 0.5, 0.0625, 0.5, 0.0625, 1.0, 0.0, 1.0, 0.0, 0.5, 0.75, 0.49, 0.8418, 0.4717, 0.9197, 0.4197, 0.9717, 0.3418, 0.99, 0.25, 0.9717, 0.1582, 0.9197, 0.08029, 0.8418, 0.02827, 0.75, 0.01, 0.6582, 0.02827, 0.5803, 0.08029, 0.5283, 0.1582, 0.51, 0.25, 0.5283, 0.3418, 0.5803, 0.4197, 0.6582, 0.4717])
me_cylinder_006.materials.append(mat_tires)
me_cylinder_006.update()
me_cylinder_007 = bpy.data.meshes.new('Cylinder.007')
me_cylinder_007.from_pydata([(0.0, 0.1798, -0.006), (0.0, 0.1798, 0.006), (0.0899, 0.1557, -0.006), (0.0899, 0.1557, 0.006), (0.1557, 0.0899, -0.006), (0.1557, 0.0899, 0.006), (0.1798, 0.0, -0.006), (0.1798, 0.0, 0.006), (0.1557, -0.0899, -0.006), (0.1557, -0.0899, 0.006), (0.0899, -0.1557, -0.006), (0.0899, -0.1557, 0.006), (0.0, -0.1798, -0.006), (0.0, -0.1798, 0.006), (-0.0899, -0.1557, -0.006), (-0.0899, -0.1557, 0.006), (-0.1557, -0.0899, -0.006), (-0.1557, -0.0899, 0.006), (-0.1798, 0.0, -0.006), (-0.1798, 0.0, 0.006), (-0.1557, 0.0899, -0.006), (-0.1557, 0.0899, 0.006), (-0.0899, 0.1557, -0.006), (-0.0899, 0.1557, 0.006)], [], [(0, 1, 3, 2), (2, 3, 5, 4), (4, 5, 7, 6), (6, 7, 9, 8), (8, 9, 11, 10), (10, 11, 13, 12), (12, 13, 15, 14), (14, 15, 17, 16), (16, 17, 19, 18), (18, 19, 21, 20), (3, 1, 23, 21, 19, 17, 15, 13, 11, 9, 7, 5), (20, 21, 23, 22), (22, 23, 1, 0), (0, 2, 4, 6, 8, 10, 12, 14, 16, 18, 20, 22)])
_uv = me_cylinder_007.uv_layers.new(name='UVMap')
_uv.uv.foreach_set('vector', [1.0, 0.5, 1.0, 1.0, 0.9167, 1.0, 0.9167, 0.5, 0.9167, 0.5, 0.9167, 1.0, 0.8333, 1.0, 0.8333, 0.5, 0.8333, 0.5, 0.8333, 1.0, 0.75, 1.0, 0.75, 0.5, 0.75, 0.5, 0.75, 1.0, 0.6667, 1.0, 0.6667, 0.5, 0.6667, 0.5, 0.6667, 1.0, 0.5833, 1.0, 0.5833, 0.5, 0.5833, 0.5, 0.5833, 1.0, 0.5, 1.0, 0.5, 0.5, 0.5, 0.5, 0.5, 1.0, 0.4167, 1.0, 0.4167, 0.5, 0.4167, 0.5, 0.4167, 1.0, 0.3333, 1.0, 0.3333, 0.5, 0.3333, 0.5, 0.3333, 1.0, 0.25, 1.0, 0.25, 0.5, 0.25, 0.5, 0.25, 1.0, 0.1667, 1.0, 0.1667, 0.5, 0.37, 0.4578, 0.25, 0.49, 0.13, 0.4578, 0.04215, 0.37, 0.01, 0.25, 0.04215, 0.13, 0.13, 0.04215, 0.25, 0.01, 0.37, 0.04215, 0.4578, 0.13, 0.49, 0.25, 0.4578, 0.37, 0.1667, 0.5, 0.1667, 1.0, 0.08333, 1.0, 0.08333, 0.5, 0.08333, 0.5, 0.08333, 1.0, 7.451e-08, 1.0, 7.451e-08, 0.5, 0.75, 0.49, 0.87, 0.4578, 0.9578, 0.37, 0.99, 0.25, 0.9578, 0.13, 0.87, 0.04215, 0.75, 0.01, 0.63, 0.04215, 0.5422, 0.13, 0.51, 0.25, 0.5422, 0.37, 0.63, 0.4578])
me_cylinder_007.materials.append(mat_alloy)
me_cylinder_007.update()
me_cylinder_008 = bpy.data.meshes.new('Cylinder.008')
me_cylinder_008.from_pydata([(0.0, 0.0496, -0.006), (0.0, 0.0496, 0.006), (0.0248, 0.04295, -0.006), (0.0248, 0.04295, 0.006), (0.04295, 0.0248, -0.006), (0.04295, 0.0248, 0.006), (0.0496, 0.0, -0.006), (0.0496, 0.0, 0.006), (0.04295, -0.0248, -0.006), (0.04295, -0.0248, 0.006), (0.0248, -0.04295, -0.006), (0.0248, -0.04295, 0.006), (0.0, -0.0496, -0.006), (0.0, -0.0496, 0.006), (-0.0248, -0.04295, -0.006), (-0.0248, -0.04295, 0.006), (-0.04295, -0.0248, -0.006), (-0.04295, -0.0248, 0.006), (-0.0496, 0.0, -0.006), (-0.0496, 0.0, 0.006), (-0.04295, 0.0248, -0.006), (-0.04295, 0.0248, 0.006), (-0.0248, 0.04295, -0.006), (-0.0248, 0.04295, 0.006)], [], [(0, 1, 3, 2), (2, 3, 5, 4), (4, 5, 7, 6), (6, 7, 9, 8), (8, 9, 11, 10), (10, 11, 13, 12), (12, 13, 15, 14), (14, 15, 17, 16), (16, 17, 19, 18), (18, 19, 21, 20), (3, 1, 23, 21, 19, 17, 15, 13, 11, 9, 7, 5), (20, 21, 23, 22), (22, 23, 1, 0), (0, 2, 4, 6, 8, 10, 12, 14, 16, 18, 20, 22)])
_uv = me_cylinder_008.uv_layers.new(name='UVMap')
_uv.uv.foreach_set('vector', [1.0, 0.5, 1.0, 1.0, 0.9167, 1.0, 0.9167, 0.5, 0.9167, 0.5, 0.9167, 1.0, 0.8333, 1.0, 0.8333, 0.5, 0.8333, 0.5, 0.8333, 1.0, 0.75, 1.0, 0.75, 0.5, 0.75, 0.5, 0.75, 1.0, 0.6667, 1.0, 0.6667, 0.5, 0.6667, 0.5, 0.6667, 1.0, 0.5833, 1.0, 0.5833, 0.5, 0.5833, 0.5, 0.5833, 1.0, 0.5, 1.0, 0.5, 0.5, 0.5, 0.5, 0.5, 1.0, 0.4167, 1.0, 0.4167, 0.5, 0.4167, 0.5, 0.4167, 1.0, 0.3333, 1.0, 0.3333, 0.5, 0.3333, 0.5, 0.3333, 1.0, 0.25, 1.0, 0.25, 0.5, 0.25, 0.5, 0.25, 1.0, 0.1667, 1.0, 0.1667, 0.5, 0.37, 0.4578, 0.25, 0.49, 0.13, 0.4578, 0.04215, 0.37, 0.01, 0.25, 0.04215, 0.13, 0.13, 0.04215, 0.25, 0.01, 0.37, 0.04215, 0.4578, 0.13, 0.49, 0.25, 0.4578, 0.37, 0.1667, 0.5, 0.1667, 1.0, 0.08333, 1.0, 0.08333, 0.5, 0.08333, 0.5, 0.08333, 1.0, 7.451e-08, 1.0, 7.451e-08, 0.5, 0.75, 0.49, 0.87, 0.4578, 0.9578, 0.37, 0.99, 0.25, 0.9578, 0.13, 0.87, 0.04215, 0.75, 0.01, 0.63, 0.04215, 0.5422, 0.13, 0.51, 0.25, 0.5422, 0.37, 0.63, 0.4578])
me_cylinder_008.materials.append(mat_neon_detail)
me_cylinder_008.update()
me_cylinder_009 = bpy.data.meshes.new('Cylinder.009')
me_cylinder_009.from_pydata([(0.0, 0.31, -0.12), (0.0, 0.31, 0.12), (0.1186, 0.2864, -0.12), (0.1186, 0.2864, 0.12), (0.2192, 0.2192, -0.12), (0.2192, 0.2192, 0.12), (0.2864, 0.1186, -0.12), (0.2864, 0.1186, 0.12), (0.31, 0.0, -0.12), (0.31, 0.0, 0.12), (0.2864, -0.1186, -0.12), (0.2864, -0.1186, 0.12), (0.2192, -0.2192, -0.12), (0.2192, -0.2192, 0.12), (0.1186, -0.2864, -0.12), (0.1186, -0.2864, 0.12), (0.0, -0.31, -0.12), (0.0, -0.31, 0.12), (-0.1186, -0.2864, -0.12), (-0.1186, -0.2864, 0.12), (-0.2192, -0.2192, -0.12), (-0.2192, -0.2192, 0.12), (-0.2864, -0.1186, -0.12), (-0.2864, -0.1186, 0.12), (-0.31, 0.0, -0.12), (-0.31, 0.0, 0.12), (-0.2864, 0.1186, -0.12), (-0.2864, 0.1186, 0.12), (-0.2192, 0.2192, -0.12), (-0.2192, 0.2192, 0.12), (-0.1186, 0.2864, -0.12), (-0.1186, 0.2864, 0.12)], [], [(0, 1, 3, 2), (2, 3, 5, 4), (4, 5, 7, 6), (6, 7, 9, 8), (8, 9, 11, 10), (10, 11, 13, 12), (12, 13, 15, 14), (14, 15, 17, 16), (16, 17, 19, 18), (18, 19, 21, 20), (20, 21, 23, 22), (22, 23, 25, 24), (24, 25, 27, 26), (26, 27, 29, 28), (3, 1, 31, 29, 27, 25, 23, 21, 19, 17, 15, 13, 11, 9, 7, 5), (28, 29, 31, 30), (30, 31, 1, 0), (0, 2, 4, 6, 8, 10, 12, 14, 16, 18, 20, 22, 24, 26, 28, 30)])
_uv = me_cylinder_009.uv_layers.new(name='UVMap')
_uv.uv.foreach_set('vector', [1.0, 0.5, 1.0, 1.0, 0.9375, 1.0, 0.9375, 0.5, 0.9375, 0.5, 0.9375, 1.0, 0.875, 1.0, 0.875, 0.5, 0.875, 0.5, 0.875, 1.0, 0.8125, 1.0, 0.8125, 0.5, 0.8125, 0.5, 0.8125, 1.0, 0.75, 1.0, 0.75, 0.5, 0.75, 0.5, 0.75, 1.0, 0.6875, 1.0, 0.6875, 0.5, 0.6875, 0.5, 0.6875, 1.0, 0.625, 1.0, 0.625, 0.5, 0.625, 0.5, 0.625, 1.0, 0.5625, 1.0, 0.5625, 0.5, 0.5625, 0.5, 0.5625, 1.0, 0.5, 1.0, 0.5, 0.5, 0.5, 0.5, 0.5, 1.0, 0.4375, 1.0, 0.4375, 0.5, 0.4375, 0.5, 0.4375, 1.0, 0.375, 1.0, 0.375, 0.5, 0.375, 0.5, 0.375, 1.0, 0.3125, 1.0, 0.3125, 0.5, 0.3125, 0.5, 0.3125, 1.0, 0.25, 1.0, 0.25, 0.5, 0.25, 0.5, 0.25, 1.0, 0.1875, 1.0, 0.1875, 0.5, 0.1875, 0.5, 0.1875, 1.0, 0.125, 1.0, 0.125, 0.5, 0.3418, 0.4717, 0.25, 0.49, 0.1582, 0.4717, 0.08029, 0.4197, 0.02827, 0.3418, 0.01, 0.25, 0.02827, 0.1582, 0.08029, 0.08029, 0.1582, 0.02827, 0.25, 0.01, 0.3418, 0.02827, 0.4197, 0.08029, 0.4717, 0.1582, 0.49, 0.25, 0.4717, 0.3418, 0.4197, 0.4197, 0.125, 0.5, 0.125, 1.0, 0.0625, 1.0, 0.0625, 0.5, 0.0625, 0.5, 0.0625, 1.0, 0.0, 1.0, 0.0, 0.5, 0.75, 0.49, 0.8418, 0.4717, 0.9197, 0.4197, 0.9717, 0.3418, 0.99, 0.25, 0.9717, 0.1582, 0.9197, 0.08029, 0.8418, 0.02827, 0.75, 0.01, 0.6582, 0.02827, 0.5803, 0.08029, 0.5283, 0.1582, 0.51, 0.25, 0.5283, 0.3418, 0.5803, 0.4197, 0.6582, 0.4717])
me_cylinder_009.materials.append(mat_tires)
me_cylinder_009.update()
me_cylinder_010 = bpy.data.meshes.new('Cylinder.010')
me_cylinder_010.from_pydata([(0.0, 0.1798, -0.006), (0.0, 0.1798, 0.006), (0.0899, 0.1557, -0.006), (0.0899, 0.1557, 0.006), (0.1557, 0.0899, -0.006), (0.1557, 0.0899, 0.006), (0.1798, 0.0, -0.006), (0.1798, 0.0, 0.006), (0.1557, -0.0899, -0.006), (0.1557, -0.0899, 0.006), (0.0899, -0.1557, -0.006), (0.0899, -0.1557, 0.006), (0.0, -0.1798, -0.006), (0.0, -0.1798, 0.006), (-0.0899, -0.1557, -0.006), (-0.0899, -0.1557, 0.006), (-0.1557, -0.0899, -0.006), (-0.1557, -0.0899, 0.006), (-0.1798, 0.0, -0.006), (-0.1798, 0.0, 0.006), (-0.1557, 0.0899, -0.006), (-0.1557, 0.0899, 0.006), (-0.0899, 0.1557, -0.006), (-0.0899, 0.1557, 0.006)], [], [(0, 1, 3, 2), (2, 3, 5, 4), (4, 5, 7, 6), (6, 7, 9, 8), (8, 9, 11, 10), (10, 11, 13, 12), (12, 13, 15, 14), (14, 15, 17, 16), (16, 17, 19, 18), (18, 19, 21, 20), (3, 1, 23, 21, 19, 17, 15, 13, 11, 9, 7, 5), (20, 21, 23, 22), (22, 23, 1, 0), (0, 2, 4, 6, 8, 10, 12, 14, 16, 18, 20, 22)])
_uv = me_cylinder_010.uv_layers.new(name='UVMap')
_uv.uv.foreach_set('vector', [1.0, 0.5, 1.0, 1.0, 0.9167, 1.0, 0.9167, 0.5, 0.9167, 0.5, 0.9167, 1.0, 0.8333, 1.0, 0.8333, 0.5, 0.8333, 0.5, 0.8333, 1.0, 0.75, 1.0, 0.75, 0.5, 0.75, 0.5, 0.75, 1.0, 0.6667, 1.0, 0.6667, 0.5, 0.6667, 0.5, 0.6667, 1.0, 0.5833, 1.0, 0.5833, 0.5, 0.5833, 0.5, 0.5833, 1.0, 0.5, 1.0, 0.5, 0.5, 0.5, 0.5, 0.5, 1.0, 0.4167, 1.0, 0.4167, 0.5, 0.4167, 0.5, 0.4167, 1.0, 0.3333, 1.0, 0.3333, 0.5, 0.3333, 0.5, 0.3333, 1.0, 0.25, 1.0, 0.25, 0.5, 0.25, 0.5, 0.25, 1.0, 0.1667, 1.0, 0.1667, 0.5, 0.37, 0.4578, 0.25, 0.49, 0.13, 0.4578, 0.04215, 0.37, 0.01, 0.25, 0.04215, 0.13, 0.13, 0.04215, 0.25, 0.01, 0.37, 0.04215, 0.4578, 0.13, 0.49, 0.25, 0.4578, 0.37, 0.1667, 0.5, 0.1667, 1.0, 0.08333, 1.0, 0.08333, 0.5, 0.08333, 0.5, 0.08333, 1.0, 7.451e-08, 1.0, 7.451e-08, 0.5, 0.75, 0.49, 0.87, 0.4578, 0.9578, 0.37, 0.99, 0.25, 0.9578, 0.13, 0.87, 0.04215, 0.75, 0.01, 0.63, 0.04215, 0.5422, 0.13, 0.51, 0.25, 0.5422, 0.37, 0.63, 0.4578])
me_cylinder_010.materials.append(mat_alloy)
me_cylinder_010.update()
me_cylinder_011 = bpy.data.meshes.new('Cylinder.011')
me_cylinder_011.from_pydata([(0.0, 0.0496, -0.006), (0.0, 0.0496, 0.006), (0.0248, 0.04295, -0.006), (0.0248, 0.04295, 0.006), (0.04295, 0.0248, -0.006), (0.04295, 0.0248, 0.006), (0.0496, 0.0, -0.006), (0.0496, 0.0, 0.006), (0.04295, -0.0248, -0.006), (0.04295, -0.0248, 0.006), (0.0248, -0.04295, -0.006), (0.0248, -0.04295, 0.006), (0.0, -0.0496, -0.006), (0.0, -0.0496, 0.006), (-0.0248, -0.04295, -0.006), (-0.0248, -0.04295, 0.006), (-0.04295, -0.0248, -0.006), (-0.04295, -0.0248, 0.006), (-0.0496, 0.0, -0.006), (-0.0496, 0.0, 0.006), (-0.04295, 0.0248, -0.006), (-0.04295, 0.0248, 0.006), (-0.0248, 0.04295, -0.006), (-0.0248, 0.04295, 0.006)], [], [(0, 1, 3, 2), (2, 3, 5, 4), (4, 5, 7, 6), (6, 7, 9, 8), (8, 9, 11, 10), (10, 11, 13, 12), (12, 13, 15, 14), (14, 15, 17, 16), (16, 17, 19, 18), (18, 19, 21, 20), (3, 1, 23, 21, 19, 17, 15, 13, 11, 9, 7, 5), (20, 21, 23, 22), (22, 23, 1, 0), (0, 2, 4, 6, 8, 10, 12, 14, 16, 18, 20, 22)])
_uv = me_cylinder_011.uv_layers.new(name='UVMap')
_uv.uv.foreach_set('vector', [1.0, 0.5, 1.0, 1.0, 0.9167, 1.0, 0.9167, 0.5, 0.9167, 0.5, 0.9167, 1.0, 0.8333, 1.0, 0.8333, 0.5, 0.8333, 0.5, 0.8333, 1.0, 0.75, 1.0, 0.75, 0.5, 0.75, 0.5, 0.75, 1.0, 0.6667, 1.0, 0.6667, 0.5, 0.6667, 0.5, 0.6667, 1.0, 0.5833, 1.0, 0.5833, 0.5, 0.5833, 0.5, 0.5833, 1.0, 0.5, 1.0, 0.5, 0.5, 0.5, 0.5, 0.5, 1.0, 0.4167, 1.0, 0.4167, 0.5, 0.4167, 0.5, 0.4167, 1.0, 0.3333, 1.0, 0.3333, 0.5, 0.3333, 0.5, 0.3333, 1.0, 0.25, 1.0, 0.25, 0.5, 0.25, 0.5, 0.25, 1.0, 0.1667, 1.0, 0.1667, 0.5, 0.37, 0.4578, 0.25, 0.49, 0.13, 0.4578, 0.04215, 0.37, 0.01, 0.25, 0.04215, 0.13, 0.13, 0.04215, 0.25, 0.01, 0.37, 0.04215, 0.4578, 0.13, 0.49, 0.25, 0.4578, 0.37, 0.1667, 0.5, 0.1667, 1.0, 0.08333, 1.0, 0.08333, 0.5, 0.08333, 0.5, 0.08333, 1.0, 7.451e-08, 1.0, 7.451e-08, 0.5, 0.75, 0.49, 0.87, 0.4578, 0.9578, 0.37, 0.99, 0.25, 0.9578, 0.13, 0.87, 0.04215, 0.75, 0.01, 0.63, 0.04215, 0.5422, 0.13, 0.51, 0.25, 0.5422, 0.37, 0.63, 0.4578])
me_cylinder_011.materials.append(mat_neon_detail)
me_cylinder_011.update()
me_cabin_shell = bpy.data.meshes.new('Cabin shell')
me_cabin_shell.from_pydata([(-0.7, 1.05, 0.68), (0.7, 1.05, 0.68), (0.7, -0.92, 0.68), (-0.7, -0.92, 0.68), (-0.48, 0.35, 1.12), (0.48, 0.35, 1.12), (0.48, -0.48, 1.12), (-0.48, -0.48, 1.12)], [], [(4, 5, 1, 0), (5, 6, 2, 1), (6, 7, 3, 2), (7, 4, 0, 3), (7, 6, 5, 4)])
me_cabin_shell.materials.append(mat_body_paint)
me_cabin_shell.update()
me_windshield = bpy.data.meshes.new('Windshield')
me_windshield.from_pydata([(-0.595, 1.004, 0.7232), (0.595, 1.004, 0.7232), (0.408, 0.4089, 1.097), (-0.408, 0.4089, 1.097)], [], [(0, 1, 2, 3), (3, 2, 1, 0)])
me_windshield.materials.append(mat_tinted_windows)
me_windshield.update()
me_right_window = bpy.data.meshes.new('Right window')
me_right_window.from_pydata([(0.6942, 0.8925, 0.7184), (0.6942, -0.782, 0.7184), (0.5072, -0.408, 1.092), (0.5072, 0.2975, 1.092)], [], [(0, 1, 2, 3), (3, 2, 1, 0)])
me_right_window.materials.append(mat_tinted_windows)
me_right_window.update()
me_rear_window = bpy.data.meshes.new('Rear window')
me_rear_window.from_pydata([(0.595, -0.8955, 0.7215), (-0.595, -0.8955, 0.7215), (-0.408, -0.5215, 1.095), (0.408, -0.5215, 1.095)], [], [(0, 1, 2, 3), (3, 2, 1, 0)])
me_rear_window.materials.append(mat_tinted_windows)
me_rear_window.update()
me_left_window = bpy.data.meshes.new('Left window')
me_left_window.from_pydata([(-0.6942, -0.782, 0.7184), (-0.6942, 0.8925, 0.7184), (-0.5072, 0.2975, 1.092), (-0.5072, -0.408, 1.092)], [], [(0, 1, 2, 3), (3, 2, 1, 0)])
me_left_window.materials.append(mat_tinted_windows)
me_left_window.update()
me_cube_001 = bpy.data.meshes.new('Cube.001')
me_cube_001.from_pydata([(-0.75, -0.085, -0.11), (-0.75, -0.085, 0.11), (-0.75, 0.085, -0.11), (-0.75, 0.085, 0.11), (0.75, -0.085, -0.11), (0.75, -0.085, 0.11), (0.75, 0.085, -0.11), (0.75, 0.085, 0.11)], [], [(0, 1, 3, 2), (2, 3, 7, 6), (6, 7, 5, 4), (4, 5, 1, 0), (2, 6, 4, 0), (7, 3, 1, 5)])
_uv = me_cube_001.uv_layers.new(name='UVMap')
_uv.uv.foreach_set('vector', [0.375, 0.0, 0.625, 0.0, 0.625, 0.25, 0.375, 0.25, 0.375, 0.25, 0.625, 0.25, 0.625, 0.5, 0.375, 0.5, 0.375, 0.5, 0.625, 0.5, 0.625, 0.75, 0.375, 0.75, 0.375, 0.75, 0.625, 0.75, 0.625, 1.0, 0.375, 1.0, 0.125, 0.5, 0.375, 0.5, 0.375, 0.75, 0.125, 0.75, 0.625, 0.5, 0.875, 0.5, 0.875, 0.75, 0.625, 0.75])
me_cube_001.materials.append(mat_carbon_and_rubber_trim)
me_cube_001.update()
me_cube_002 = bpy.data.meshes.new('Cube.002')
me_cube_002.from_pydata([(-0.045, -0.065, -0.41), (-0.045, -0.065, 0.41), (-0.045, 0.065, -0.41), (-0.045, 0.065, 0.41), (0.045, -0.065, -0.41), (0.045, -0.065, 0.41), (0.045, 0.065, -0.41), (0.045, 0.065, 0.41)], [], [(0, 1, 3, 2), (2, 3, 7, 6), (6, 7, 5, 4), (4, 5, 1, 0), (2, 6, 4, 0), (7, 3, 1, 5)])
_uv = me_cube_002.uv_layers.new(name='UVMap')
_uv.uv.foreach_set('vector', [0.375, 0.0, 0.625, 0.0, 0.625, 0.25, 0.375, 0.25, 0.375, 0.25, 0.625, 0.25, 0.625, 0.5, 0.375, 0.5, 0.375, 0.5, 0.625, 0.5, 0.625, 0.75, 0.375, 0.75, 0.375, 0.75, 0.625, 0.75, 0.625, 1.0, 0.375, 1.0, 0.125, 0.5, 0.375, 0.5, 0.375, 0.75, 0.125, 0.75, 0.625, 0.5, 0.875, 0.5, 0.875, 0.75, 0.625, 0.75])
me_cube_002.materials.append(mat_carbon_and_rubber_trim)
me_cube_002.update()
me_cube_003 = bpy.data.meshes.new('Cube.003')
me_cube_003.from_pydata([(-0.035, -0.43, -0.11), (-0.035, -0.43, 0.11), (-0.035, 0.43, -0.11), (-0.035, 0.43, 0.11), (0.035, -0.43, -0.11), (0.035, -0.43, 0.11), (0.035, 0.43, -0.11), (0.035, 0.43, 0.11)], [], [(0, 1, 3, 2), (2, 3, 7, 6), (6, 7, 5, 4), (4, 5, 1, 0), (2, 6, 4, 0), (7, 3, 1, 5)])
_uv = me_cube_003.uv_layers.new(name='UVMap')
_uv.uv.foreach_set('vector', [0.375, 0.0, 0.625, 0.0, 0.625, 0.25, 0.375, 0.25, 0.375, 0.25, 0.625, 0.25, 0.625, 0.5, 0.375, 0.5, 0.375, 0.5, 0.625, 0.5, 0.625, 0.75, 0.375, 0.75, 0.375, 0.75, 0.625, 0.75, 0.625, 1.0, 0.375, 1.0, 0.125, 0.5, 0.375, 0.5, 0.375, 0.75, 0.125, 0.75, 0.625, 0.5, 0.875, 0.5, 0.875, 0.75, 0.625, 0.75])
me_cube_003.materials.append(mat_carbon_and_rubber_trim)
me_cube_003.update()
me_cube_004 = bpy.data.meshes.new('Cube.004')
me_cube_004.from_pydata([(-0.195, -0.02, -0.045), (-0.195, -0.02, 0.045), (-0.195, 0.02, -0.045), (-0.195, 0.02, 0.045), (0.195, -0.02, -0.045), (0.195, -0.02, 0.045), (0.195, 0.02, -0.045), (0.195, 0.02, 0.045)], [], [(0, 1, 3, 2), (2, 3, 7, 6), (6, 7, 5, 4), (4, 5, 1, 0), (2, 6, 4, 0), (7, 3, 1, 5)])
_uv = me_cube_004.uv_layers.new(name='UVMap')
_uv.uv.foreach_set('vector', [0.375, 0.0, 0.625, 0.0, 0.625, 0.25, 0.375, 0.25, 0.375, 0.25, 0.625, 0.25, 0.625, 0.5, 0.375, 0.5, 0.375, 0.5, 0.625, 0.5, 0.625, 0.75, 0.375, 0.75, 0.375, 0.75, 0.625, 0.75, 0.625, 1.0, 0.375, 1.0, 0.125, 0.5, 0.375, 0.5, 0.375, 0.75, 0.125, 0.75, 0.625, 0.5, 0.875, 0.5, 0.875, 0.75, 0.625, 0.75])
me_cube_004.materials.append(mat_tail_lamps)
me_cube_004.update()
me_cube_005 = bpy.data.meshes.new('Cube.005')
me_cube_005.from_pydata([(-0.16, -0.02, -0.0375), (-0.16, -0.02, 0.0375), (-0.16, 0.02, -0.0375), (-0.16, 0.02, 0.0375), (0.16, -0.02, -0.0375), (0.16, -0.02, 0.0375), (0.16, 0.02, -0.0375), (0.16, 0.02, 0.0375)], [], [(0, 1, 3, 2), (2, 3, 7, 6), (6, 7, 5, 4), (4, 5, 1, 0), (2, 6, 4, 0), (7, 3, 1, 5)])
_uv = me_cube_005.uv_layers.new(name='UVMap')
_uv.uv.foreach_set('vector', [0.375, 0.0, 0.625, 0.0, 0.625, 0.25, 0.375, 0.25, 0.375, 0.25, 0.625, 0.25, 0.625, 0.5, 0.375, 0.5, 0.375, 0.5, 0.625, 0.5, 0.625, 0.75, 0.375, 0.75, 0.375, 0.75, 0.625, 0.75, 0.625, 1.0, 0.375, 1.0, 0.125, 0.5, 0.375, 0.5, 0.375, 0.75, 0.125, 0.75, 0.625, 0.5, 0.875, 0.5, 0.875, 0.75, 0.625, 0.75])
me_cube_005.materials.append(mat_headlamps)
me_cube_005.update()
me_cube_006 = bpy.data.meshes.new('Cube.006')
me_cube_006.from_pydata([(-0.045, -0.065, -0.41), (-0.045, -0.065, 0.41), (-0.045, 0.065, -0.41), (-0.045, 0.065, 0.41), (0.045, -0.065, -0.41), (0.045, -0.065, 0.41), (0.045, 0.065, -0.41), (0.045, 0.065, 0.41)], [], [(0, 1, 3, 2), (2, 3, 7, 6), (6, 7, 5, 4), (4, 5, 1, 0), (2, 6, 4, 0), (7, 3, 1, 5)])
_uv = me_cube_006.uv_layers.new(name='UVMap')
_uv.uv.foreach_set('vector', [0.375, 0.0, 0.625, 0.0, 0.625, 0.25, 0.375, 0.25, 0.375, 0.25, 0.625, 0.25, 0.625, 0.5, 0.375, 0.5, 0.375, 0.5, 0.625, 0.5, 0.625, 0.75, 0.375, 0.75, 0.375, 0.75, 0.625, 0.75, 0.625, 1.0, 0.375, 1.0, 0.125, 0.5, 0.375, 0.5, 0.375, 0.75, 0.125, 0.75, 0.625, 0.5, 0.875, 0.5, 0.875, 0.75, 0.625, 0.75])
me_cube_006.materials.append(mat_carbon_and_rubber_trim)
me_cube_006.update()
me_cube_007 = bpy.data.meshes.new('Cube.007')
me_cube_007.from_pydata([(-0.035, -0.43, -0.11), (-0.035, -0.43, 0.11), (-0.035, 0.43, -0.11), (-0.035, 0.43, 0.11), (0.035, -0.43, -0.11), (0.035, -0.43, 0.11), (0.035, 0.43, -0.11), (0.035, 0.43, 0.11)], [], [(0, 1, 3, 2), (2, 3, 7, 6), (6, 7, 5, 4), (4, 5, 1, 0), (2, 6, 4, 0), (7, 3, 1, 5)])
_uv = me_cube_007.uv_layers.new(name='UVMap')
_uv.uv.foreach_set('vector', [0.375, 0.0, 0.625, 0.0, 0.625, 0.25, 0.375, 0.25, 0.375, 0.25, 0.625, 0.25, 0.625, 0.5, 0.375, 0.5, 0.375, 0.5, 0.625, 0.5, 0.625, 0.75, 0.375, 0.75, 0.375, 0.75, 0.625, 0.75, 0.625, 1.0, 0.375, 1.0, 0.125, 0.5, 0.375, 0.5, 0.375, 0.75, 0.125, 0.75, 0.625, 0.5, 0.875, 0.5, 0.875, 0.75, 0.625, 0.75])
me_cube_007.materials.append(mat_carbon_and_rubber_trim)
me_cube_007.update()
me_cube_008 = bpy.data.meshes.new('Cube.008')
me_cube_008.from_pydata([(-0.195, -0.02, -0.045), (-0.195, -0.02, 0.045), (-0.195, 0.02, -0.045), (-0.195, 0.02, 0.045), (0.195, -0.02, -0.045), (0.195, -0.02, 0.045), (0.195, 0.02, -0.045), (0.195, 0.02, 0.045)], [], [(0, 1, 3, 2), (2, 3, 7, 6), (6, 7, 5, 4), (4, 5, 1, 0), (2, 6, 4, 0), (7, 3, 1, 5)])
_uv = me_cube_008.uv_layers.new(name='UVMap')
_uv.uv.foreach_set('vector', [0.375, 0.0, 0.625, 0.0, 0.625, 0.25, 0.375, 0.25, 0.375, 0.25, 0.625, 0.25, 0.625, 0.5, 0.375, 0.5, 0.375, 0.5, 0.625, 0.5, 0.625, 0.75, 0.375, 0.75, 0.375, 0.75, 0.625, 0.75, 0.625, 1.0, 0.375, 1.0, 0.125, 0.5, 0.375, 0.5, 0.375, 0.75, 0.125, 0.75, 0.625, 0.5, 0.875, 0.5, 0.875, 0.75, 0.625, 0.75])
me_cube_008.materials.append(mat_tail_lamps)
me_cube_008.update()
me_cube_009 = bpy.data.meshes.new('Cube.009')
me_cube_009.from_pydata([(-0.16, -0.02, -0.0375), (-0.16, -0.02, 0.0375), (-0.16, 0.02, -0.0375), (-0.16, 0.02, 0.0375), (0.16, -0.02, -0.0375), (0.16, -0.02, 0.0375), (0.16, 0.02, -0.0375), (0.16, 0.02, 0.0375)], [], [(0, 1, 3, 2), (2, 3, 7, 6), (6, 7, 5, 4), (4, 5, 1, 0), (2, 6, 4, 0), (7, 3, 1, 5)])
_uv = me_cube_009.uv_layers.new(name='UVMap')
_uv.uv.foreach_set('vector', [0.375, 0.0, 0.625, 0.0, 0.625, 0.25, 0.375, 0.25, 0.375, 0.25, 0.625, 0.25, 0.625, 0.5, 0.375, 0.5, 0.375, 0.5, 0.625, 0.5, 0.625, 0.75, 0.375, 0.75, 0.375, 0.75, 0.625, 0.75, 0.625, 1.0, 0.375, 1.0, 0.125, 0.5, 0.375, 0.5, 0.375, 0.75, 0.125, 0.75, 0.625, 0.5, 0.875, 0.5, 0.875, 0.75, 0.625, 0.75])
me_cube_009.materials.append(mat_headlamps)
me_cube_009.update()
me_cube_010 = bpy.data.meshes.new('Cube.010')
me_cube_010.from_pydata([(-1.02, -0.19, -0.05), (-1.02, -0.21, -0.03), (-1.04, -0.19, -0.03), (-1.02, -0.21, 0.03), (-1.02, -0.19, 0.05), (-1.04, -0.19, 0.03), (-1.02, 0.19, -0.05), (-1.04, 0.19, -0.03), (-1.02, 0.21, -0.03), (-1.02, 0.19, 0.05), (-1.02, 0.21, 0.03), (-1.04, 0.19, 0.03), (1.02, -0.19, -0.05), (1.04, -0.19, -0.03), (1.02, -0.21, -0.03), (1.02, -0.19, 0.05), (1.02, -0.21, 0.03), (1.04, -0.19, 0.03), (1.02, 0.19, -0.05), (1.02, 0.21, -0.03), (1.04, 0.19, -0.03), (1.02, 0.19, 0.05), (1.04, 0.19, 0.03), (1.02, 0.21, 0.03)], [], [(0, 1, 2), (3, 4, 5), (6, 7, 8), (9, 10, 11), (12, 13, 14), (15, 16, 17), (18, 19, 20), (21, 22, 23), (6, 0, 2, 7), (1, 3, 5, 2), (4, 9, 11, 5), (10, 8, 7, 11), (18, 6, 8, 19), (9, 21, 23, 10), (22, 20, 19, 23), (12, 18, 20, 13), (21, 15, 17, 22), (16, 14, 13, 17), (0, 12, 14, 1), (15, 4, 3, 16), (6, 18, 12, 0), (2, 5, 11, 7), (14, 16, 3, 1), (21, 9, 4, 15), (8, 10, 23, 19), (20, 22, 17, 13)])
_uv = me_cube_010.uv_layers.new(name='UVMap')
_uv.uv.foreach_set('vector', [0.1274, 0.7381, 0.1274, 0.75, 0.125, 0.7381, 0.575, 0.0, 0.625, 0.0119, 0.575, 0.0119, 0.1274, 0.5119, 0.125, 0.5119, 0.1274, 0.5, 0.625, 0.2429, 0.575, 0.2518, 0.575, 0.2381, 0.3726, 0.7381, 0.4125, 0.7381, 0.3988, 0.7512, 0.6262, 0.7452, 0.575, 0.7524, 0.575, 0.7411, 0.3726, 0.5119, 0.3988, 0.4988, 0.4125, 0.5119, 0.6262, 0.5048, 0.575, 0.5089, 0.575, 0.4976, 0.1274, 0.5119, 0.1274, 0.7381, 0.125, 0.7381, 0.125, 0.5119, 0.425, 0.0, 0.575, 0.0, 0.575, 0.0119, 0.425, 0.0119, 0.625, 0.0119, 0.625, 0.2429, 0.575, 0.2381, 0.575, 0.0119, 0.575, 0.2518, 0.425, 0.2524, 0.425, 0.2381, 0.575, 0.2381, 0.3726, 0.5119, 0.1274, 0.5119, 0.1274, 0.5, 0.3988, 0.4988, 0.625, 0.2429, 0.6262, 0.5048, 0.575, 0.4976, 0.575, 0.2518, 0.575, 0.5089, 0.4125, 0.5119, 0.3988, 0.4988, 0.575, 0.4976, 0.3726, 0.7381, 0.3726, 0.5119, 0.4125, 0.5119, 0.4125, 0.7381, 0.6262, 0.5048, 0.6262, 0.7452, 0.575, 0.7411, 0.575, 0.5089, 0.575, 0.7524, 0.3988, 0.7512, 0.4125, 0.7381, 0.575, 0.7411, 0.1274, 0.7381, 0.3726, 0.7381, 0.3988, 0.7512, 0.1274, 0.75, 0.6262, 0.7452, 0.625, 0.9976, 0.575, 0.9976, 0.575, 0.7524, 0.1274, 0.5119, 0.3726, 0.5119, 0.3726, 0.7381, 0.1274, 0.7381, 0.425, 0.0119, 0.575, 0.0119, 0.575, 0.2381, 0.425, 0.2381, 0.3988, 0.7512, 0.575, 0.7524, 0.575, 0.9976, 0.425, 0.9976, 0.6262, 0.5048, 0.8726, 0.5119, 0.8726, 0.7381, 0.6262, 0.7452, 0.425, 0.2524, 0.575, 0.2518, 0.575, 0.4976, 0.3988, 0.4988, 0.4125, 0.5119, 0.575, 0.5089, 0.575, 0.7411, 0.4125, 0.7381])
me_cube_010.materials.append(mat_carbon_and_rubber_trim)
me_cube_010.update()
me_cube_011 = bpy.data.meshes.new('Cube.011')
me_cube_011.from_pydata([(-0.975, -0.0175, -0.0125), (-0.975, -0.0175, 0.0125), (-0.975, 0.0175, -0.0125), (-0.975, 0.0175, 0.0125), (0.975, -0.0175, -0.0125), (0.975, -0.0175, 0.0125), (0.975, 0.0175, -0.0125), (0.975, 0.0175, 0.0125)], [], [(0, 1, 3, 2), (2, 3, 7, 6), (6, 7, 5, 4), (4, 5, 1, 0), (2, 6, 4, 0), (7, 3, 1, 5)])
_uv = me_cube_011.uv_layers.new(name='UVMap')
_uv.uv.foreach_set('vector', [0.375, 0.0, 0.625, 0.0, 0.625, 0.25, 0.375, 0.25, 0.375, 0.25, 0.625, 0.25, 0.625, 0.5, 0.375, 0.5, 0.375, 0.5, 0.625, 0.5, 0.625, 0.75, 0.375, 0.75, 0.375, 0.75, 0.625, 0.75, 0.625, 1.0, 0.375, 1.0, 0.125, 0.5, 0.375, 0.5, 0.375, 0.75, 0.125, 0.75, 0.625, 0.5, 0.875, 0.5, 0.875, 0.75, 0.625, 0.75])
me_cube_011.materials.append(mat_neon_detail)
me_cube_011.update()
me_cube_012 = bpy.data.meshes.new('Cube.012')
me_cube_012.from_pydata([(-0.925, -0.12, -0.04), (-0.925, -0.12, 0.04), (-0.925, 0.12, -0.04), (-0.925, 0.12, 0.04), (0.925, -0.12, -0.04), (0.925, -0.12, 0.04), (0.925, 0.12, -0.04), (0.925, 0.12, 0.04)], [], [(0, 1, 3, 2), (2, 3, 7, 6), (6, 7, 5, 4), (4, 5, 1, 0), (2, 6, 4, 0), (7, 3, 1, 5)])
_uv = me_cube_012.uv_layers.new(name='UVMap')
_uv.uv.foreach_set('vector', [0.375, 0.0, 0.625, 0.0, 0.625, 0.25, 0.375, 0.25, 0.375, 0.25, 0.625, 0.25, 0.625, 0.5, 0.375, 0.5, 0.375, 0.5, 0.625, 0.5, 0.625, 0.75, 0.375, 0.75, 0.375, 0.75, 0.625, 0.75, 0.625, 1.0, 0.375, 1.0, 0.125, 0.5, 0.375, 0.5, 0.375, 0.75, 0.125, 0.75, 0.625, 0.5, 0.875, 0.5, 0.875, 0.75, 0.625, 0.75])
me_cube_012.materials.append(mat_carbon_and_rubber_trim)
me_cube_012.update()

# ---- objects
ob_sculpted_carbon_body = bpy.data.objects.new('Sculpted carbon body', me_sculpted_carbon_body)
ob_tire = bpy.data.objects.new('Tire', me_cylinder)
ob_wheel_rim = bpy.data.objects.new('Wheel rim', me_cylinder_001)
ob_wheel_hub = bpy.data.objects.new('Wheel hub', me_cylinder_002)
ob_tire_001 = bpy.data.objects.new('Tire.001', me_cylinder_003)
ob_wheel_rim_001 = bpy.data.objects.new('Wheel rim.001', me_cylinder_004)
ob_wheel_hub_001 = bpy.data.objects.new('Wheel hub.001', me_cylinder_005)
ob_tire_002 = bpy.data.objects.new('Tire.002', me_cylinder_006)
ob_wheel_rim_002 = bpy.data.objects.new('Wheel rim.002', me_cylinder_007)
ob_wheel_hub_002 = bpy.data.objects.new('Wheel hub.002', me_cylinder_008)
ob_tire_003 = bpy.data.objects.new('Tire.003', me_cylinder_009)
ob_wheel_rim_003 = bpy.data.objects.new('Wheel rim.003', me_cylinder_010)
ob_wheel_hub_003 = bpy.data.objects.new('Wheel hub.003', me_cylinder_011)
ob_cabin_shell = bpy.data.objects.new('Cabin shell', me_cabin_shell)
ob_windshield = bpy.data.objects.new('Windshield', me_windshield)
ob_right_window = bpy.data.objects.new('Right window', me_right_window)
ob_rear_window = bpy.data.objects.new('Rear window', me_rear_window)
ob_left_window = bpy.data.objects.new('Left window', me_left_window)
ob_rear_diffuser = bpy.data.objects.new('Rear diffuser', me_cube_001)
ob_rear_wing_upright = bpy.data.objects.new('Rear wing upright', me_cube_002)
ob_side_intake = bpy.data.objects.new('Side intake', me_cube_003)
ob_tail_lamp = bpy.data.objects.new('Tail lamp', me_cube_004)
ob_headlamp = bpy.data.objects.new('Headlamp', me_cube_005)
ob_rear_wing_upright_001 = bpy.data.objects.new('Rear wing upright.001', me_cube_006)
ob_side_intake_001 = bpy.data.objects.new('Side intake.001', me_cube_007)
ob_tail_lamp_001 = bpy.data.objects.new('Tail lamp.001', me_cube_008)
ob_headlamp_001 = bpy.data.objects.new('Headlamp.001', me_cube_009)
ob_high_rear_wing = bpy.data.objects.new('High rear wing', me_cube_010)
ob_wing_accent = bpy.data.objects.new('Wing accent', me_cube_011)
ob_front_splitter = bpy.data.objects.new('Front splitter', me_cube_012)

# ---- transforms, parenting, visibility, modifiers, constraints
ob_sculpted_carbon_body.location = (0.0, 0.0, 0.0)
ob_tire.location = (-0.87, 1.15, 0.31)
ob_tire.rotation_euler = (0.0, 1.571, 0.0)
ob_wheel_rim.location = (-1.002, 1.15, 0.31)
ob_wheel_rim.rotation_euler = (0.0, 1.571, 0.0)
ob_wheel_hub.location = (-1.014, 1.15, 0.31)
ob_wheel_hub.rotation_euler = (0.0, 1.571, 0.0)
ob_tire_001.location = (-0.87, -1.15, 0.31)
ob_tire_001.rotation_euler = (0.0, 1.571, 0.0)
ob_wheel_rim_001.location = (-1.002, -1.15, 0.31)
ob_wheel_rim_001.rotation_euler = (0.0, 1.571, 0.0)
ob_wheel_hub_001.location = (-1.014, -1.15, 0.31)
ob_wheel_hub_001.rotation_euler = (0.0, 1.571, 0.0)
ob_tire_002.location = (0.87, 1.15, 0.31)
ob_tire_002.rotation_euler = (0.0, 1.571, 0.0)
ob_wheel_rim_002.location = (1.002, 1.15, 0.31)
ob_wheel_rim_002.rotation_euler = (0.0, 1.571, 0.0)
ob_wheel_hub_002.location = (1.014, 1.15, 0.31)
ob_wheel_hub_002.rotation_euler = (0.0, 1.571, 0.0)
ob_tire_003.location = (0.87, -1.15, 0.31)
ob_tire_003.rotation_euler = (0.0, 1.571, 0.0)
ob_wheel_rim_003.location = (1.002, -1.15, 0.31)
ob_wheel_rim_003.rotation_euler = (0.0, 1.571, 0.0)
ob_wheel_hub_003.location = (1.014, -1.15, 0.31)
ob_wheel_hub_003.rotation_euler = (0.0, 1.571, 0.0)
ob_cabin_shell.location = (0.0, 0.0, 0.0)
ob_windshield.location = (0.0, 0.0, 0.0)
ob_right_window.location = (0.0, 0.0, 0.0)
ob_rear_window.location = (0.0, 0.0, 0.0)
ob_left_window.location = (0.0, 0.0, 0.0)
ob_rear_diffuser.location = (0.0, -1.82, 0.32)
ob_rear_wing_upright.location = (-0.62, -1.45, 1.05)
ob_side_intake.location = (-0.87, -0.15, 0.52)
ob_tail_lamp.location = (-0.6, -1.844, 0.65)
ob_headlamp.location = (-0.53, 1.81, 0.43)
ob_rear_wing_upright_001.location = (0.62, -1.45, 1.05)
ob_side_intake_001.location = (0.87, -0.15, 0.52)
ob_tail_lamp_001.location = (0.6, -1.844, 0.65)
ob_headlamp_001.location = (0.53, 1.81, 0.43)
ob_high_rear_wing.location = (0.0, -1.48, 1.48)
ob_wing_accent.location = (0.0, -1.67, 1.54)
ob_front_splitter.location = (0.0, 1.78, 0.28)

# ---- collection membership
col_collection.objects.link(ob_sculpted_carbon_body)
col_collection.objects.link(ob_tire)
col_collection.objects.link(ob_wheel_rim)
col_collection.objects.link(ob_wheel_hub)
col_collection.objects.link(ob_tire_001)
col_collection.objects.link(ob_wheel_rim_001)
col_collection.objects.link(ob_wheel_hub_001)
col_collection.objects.link(ob_tire_002)
col_collection.objects.link(ob_wheel_rim_002)
col_collection.objects.link(ob_wheel_hub_002)
col_collection.objects.link(ob_tire_003)
col_collection.objects.link(ob_wheel_rim_003)
col_collection.objects.link(ob_wheel_hub_003)
col_collection.objects.link(ob_cabin_shell)
col_collection.objects.link(ob_windshield)
col_collection.objects.link(ob_right_window)
col_collection.objects.link(ob_rear_window)
col_collection.objects.link(ob_left_window)
col_collection.objects.link(ob_rear_diffuser)
col_collection.objects.link(ob_rear_wing_upright)
col_collection.objects.link(ob_side_intake)
col_collection.objects.link(ob_tail_lamp)
col_collection.objects.link(ob_headlamp)
col_collection.objects.link(ob_rear_wing_upright_001)
col_collection.objects.link(ob_side_intake_001)
col_collection.objects.link(ob_tail_lamp_001)
col_collection.objects.link(ob_headlamp_001)
col_collection.objects.link(ob_high_rear_wing)
col_collection.objects.link(ob_wing_accent)
col_collection.objects.link(ob_front_splitter)

# ---- scene / render settings (as saved in the file)
scene.frame_start = 1; scene.frame_end = 250; scene.frame_set(1)
scene.render.engine = 'BLENDER_EEVEE_NEXT'
scene.render.bake_bias = 0.0
scene.render.bake_samples = 0
scene.render.compositor_device = 'GPU'
scene.eevee.use_volume_custom_range = False
scene.eevee.fast_gi_thickness_near = 0.1
scene.eevee.fast_gi_thickness_far = 0.0
scene.eevee.ray_tracing_options.screen_trace_thickness = 0.1
bpy.context.view_layer.update()

# ---- added for rendering (the .blend has no active camera and no usable light): camera, sun
cam_auto = bpy.data.cameras.new('AutoCamera')
cam_auto.lens = 50.0
cam_auto.sensor_width = 36.0
cam_auto.clip_end = 1000.0
ob_auto_camera = bpy.data.objects.new('AutoCamera', cam_auto)
scene.collection.objects.link(ob_auto_camera)
ob_auto_camera.location = (4.26153, -5.11633, 4.18547)
ob_auto_camera.rotation_euler = (1.09748, -7.21219e-08, 0.694738)
scene.camera = ob_auto_camera
light_auto_sun = bpy.data.lights.new('AutoSun', 'SUN')
light_auto_sun.energy = 3.0
light_auto_sun.angle = 0.0523599
ob_auto_sun = bpy.data.objects.new('AutoSun', light_auto_sun)
scene.collection.objects.link(ob_auto_sun)
ob_auto_sun.rotation_euler = (0.872665, 0.174533, 0.523599)
bpy.context.view_layer.update()
